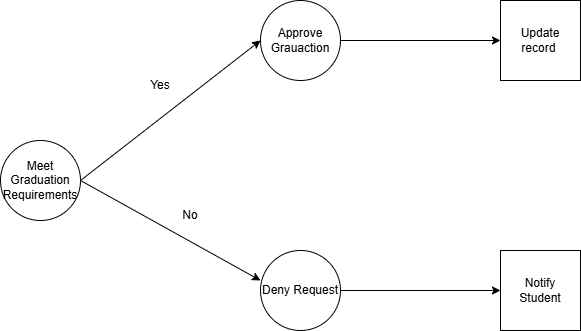

The diagram above was exported from draw.io. Its source (the exported page's mxGraphModel, read from the mxfile embedded in the PNG):
<mxGraphModel dx="1008" dy="665" grid="1" gridSize="10" guides="1" tooltips="1" connect="1" arrows="1" fold="1" page="1" pageScale="1" pageWidth="827" pageHeight="1169" math="0" shadow="0">
  <root>
    <mxCell id="WIyWlLk6GJQsqaUBKTNV-0" />
    <mxCell id="WIyWlLk6GJQsqaUBKTNV-1" parent="WIyWlLk6GJQsqaUBKTNV-0" />
    <mxCell id="9_n9XBxlU0zGbRDD9O1L-0" value="Meet Graduation&lt;div&gt;Requirements&lt;/div&gt;" style="ellipse;whiteSpace=wrap;html=1;aspect=fixed;" parent="WIyWlLk6GJQsqaUBKTNV-1" vertex="1">
      <mxGeometry x="140" y="300" width="80" height="80" as="geometry" />
    </mxCell>
    <mxCell id="9_n9XBxlU0zGbRDD9O1L-1" value="" style="endArrow=classic;startArrow=classic;html=1;rounded=0;" parent="WIyWlLk6GJQsqaUBKTNV-1" edge="1">
      <mxGeometry width="50" height="50" relative="1" as="geometry">
        <mxPoint x="400" y="440" as="sourcePoint" />
        <mxPoint x="400" y="200" as="targetPoint" />
        <Array as="points">
          <mxPoint x="220" y="340" />
        </Array>
      </mxGeometry>
    </mxCell>
    <mxCell id="9_n9XBxlU0zGbRDD9O1L-2" value="Approve&lt;div&gt;Grauaction&lt;/div&gt;" style="ellipse;whiteSpace=wrap;html=1;aspect=fixed;" parent="WIyWlLk6GJQsqaUBKTNV-1" vertex="1">
      <mxGeometry x="400" y="160" width="80" height="80" as="geometry" />
    </mxCell>
    <mxCell id="9_n9XBxlU0zGbRDD9O1L-3" value="Deny Request" style="ellipse;whiteSpace=wrap;html=1;aspect=fixed;" parent="WIyWlLk6GJQsqaUBKTNV-1" vertex="1">
      <mxGeometry x="400" y="410" width="80" height="80" as="geometry" />
    </mxCell>
    <mxCell id="9_n9XBxlU0zGbRDD9O1L-4" value="" style="endArrow=classic;html=1;rounded=0;exitX=1;exitY=0.5;exitDx=0;exitDy=0;" parent="WIyWlLk6GJQsqaUBKTNV-1" source="9_n9XBxlU0zGbRDD9O1L-2" edge="1">
      <mxGeometry width="50" height="50" relative="1" as="geometry">
        <mxPoint x="390" y="370" as="sourcePoint" />
        <mxPoint x="640" y="200" as="targetPoint" />
      </mxGeometry>
    </mxCell>
    <mxCell id="9_n9XBxlU0zGbRDD9O1L-5" value="" style="endArrow=classic;html=1;rounded=0;exitX=1;exitY=0.5;exitDx=0;exitDy=0;entryX=0;entryY=0.5;entryDx=0;entryDy=0;" parent="WIyWlLk6GJQsqaUBKTNV-1" source="9_n9XBxlU0zGbRDD9O1L-3" target="9_n9XBxlU0zGbRDD9O1L-7" edge="1">
      <mxGeometry width="50" height="50" relative="1" as="geometry">
        <mxPoint x="390" y="370" as="sourcePoint" />
        <mxPoint x="540" y="450" as="targetPoint" />
      </mxGeometry>
    </mxCell>
    <mxCell id="9_n9XBxlU0zGbRDD9O1L-7" value="Notify&lt;div&gt;Student&lt;/div&gt;" style="whiteSpace=wrap;html=1;aspect=fixed;" parent="WIyWlLk6GJQsqaUBKTNV-1" vertex="1">
      <mxGeometry x="640" y="410" width="80" height="80" as="geometry" />
    </mxCell>
    <mxCell id="9_n9XBxlU0zGbRDD9O1L-8" value="Update record&amp;nbsp;" style="whiteSpace=wrap;html=1;aspect=fixed;" parent="WIyWlLk6GJQsqaUBKTNV-1" vertex="1">
      <mxGeometry x="640" y="160" width="80" height="80" as="geometry" />
    </mxCell>
    <mxCell id="9_n9XBxlU0zGbRDD9O1L-9" value="Yes" style="text;html=1;align=center;verticalAlign=middle;whiteSpace=wrap;rounded=0;" parent="WIyWlLk6GJQsqaUBKTNV-1" vertex="1">
      <mxGeometry x="270" y="230" width="60" height="30" as="geometry" />
    </mxCell>
    <mxCell id="9_n9XBxlU0zGbRDD9O1L-10" value="No" style="text;html=1;align=center;verticalAlign=middle;whiteSpace=wrap;rounded=0;" parent="WIyWlLk6GJQsqaUBKTNV-1" vertex="1">
      <mxGeometry x="300" y="360" width="60" height="30" as="geometry" />
    </mxCell>
  </root>
</mxGraphModel>